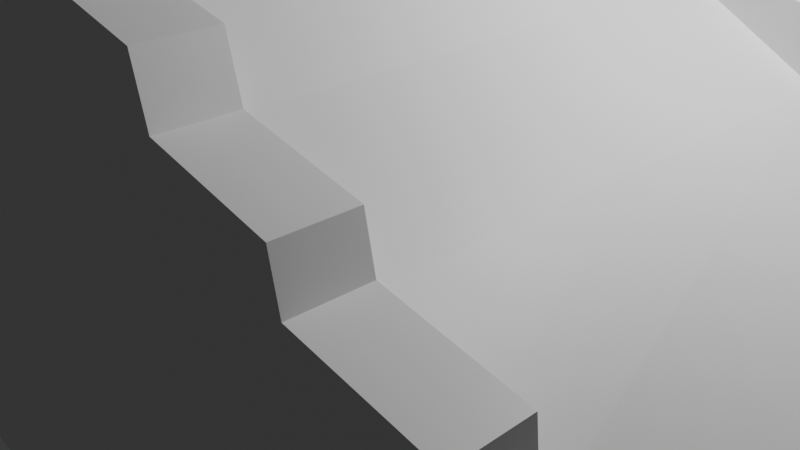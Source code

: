 # Source: stair_1_collider.blend  (saved by Blender 4.2.66; exported with 4.5.12 LTS)
import bpy
from mathutils import Matrix  # noqa: F401  (used for matrix-valued properties, if any)

bpy.ops.wm.read_factory_settings(use_empty=True)
scene = bpy.context.scene
scene.name = 'Scene'

# ---- collections
col_collection = bpy.data.collections.new('Collection'); scene.collection.children.link(col_collection)

# ---- materials (node trees are filled in below, after node groups)
mat_material = bpy.data.materials.new('Material')
mat_material.alpha_threshold = 0.0
mat_material.use_transparent_shadow = False
mat_material.roughness = 0.5
mat_material.line_color = (0.0, 0.0, 0.0, 1.0)

# ---- material node trees
mat_material.use_nodes = True; mat_material.node_tree.nodes.clear()
_N = mat_material.node_tree.nodes; _L = mat_material.node_tree.links
n0 = _N.new('ShaderNodeOutputMaterial'); n0.name = 'Material Output'; n0.location = (300, 300)
n1 = _N.new('ShaderNodeBsdfPrincipled'); n1.name = 'Principled BSDF'; n1.location = (10, 300)
n1.inputs[3].default_value = 1.45
_L.new(n1.outputs[0], n0.inputs[0])
n0.is_active_output = True

# ---- world
world_world = bpy.data.worlds.new('World'); scene.world = world_world
world_world.use_nodes = True; world_world.node_tree.nodes.clear()
_N = world_world.node_tree.nodes; _L = world_world.node_tree.links
n0 = _N.new('ShaderNodeOutputWorld'); n0.name = 'World Output'; n0.location = (300, 300)
n1 = _N.new('ShaderNodeBackground'); n1.name = 'Background'; n1.location = (10, 300)
n1.inputs[0].default_value = (0.05088, 0.05088, 0.05088, 1.0)
_L.new(n1.outputs[0], n0.inputs[0])
n0.is_active_output = True
world_world.color = (0.05088, 0.05088, 0.05088)
world_world.sun_shadow_jitter_overblur = 0.0

# ---- cameras
cam_camera = bpy.data.cameras.new('Camera')
cam_camera.clip_end = 100.0
cam_camera.ortho_scale = 7.314

# ---- lights
light_light = bpy.data.lights.new('Light', 'POINT')
light_light.energy = 1000.0
light_light.shadow_soft_size = 0.1

# ---- meshes
me_cube = bpy.data.meshes.new('Cube')
me_cube.from_pydata([(8.281, 1.954, -0.7609), (8.281, 1.954, -2.563), (8.63, -3.027, -0.7609), (8.63, -3.027, -2.563), (6.973, 1.811, -0.4848), (7.022, 1.816, -2.563), (7.322, -3.17, -0.4848), (7.371, -3.165, -2.563), (-6.006, 2.536, 7.611), (5.774, 1.696, -2.563), (-9.359, -3.158, 8.085), (5.989, -3.297, -2.563), (5.702, 1.691, 0.2419), (5.916, -3.302, 0.2419), (4.454, 2.301, 1.837), (4.565, 1.636, -2.563), (-9.359, -2.473, 8.081), (4.663, -3.362, -2.563), (3.339, 2.378, 2.031), (-7.345, -2.492, 8.122), (4.517, 1.635, 1.046), (4.63, -3.363, 1.032), (-7.299, 3.197, 8.112), (3.337, 1.711, -2.563), (-7.353, -3.16, 8.121), (3.308, -3.289, -2.563), (-7.315, 2.53, 8.103), (3.304, -3.957, 1.904), (-9.359, 2.551, 8.078), (4.579, -4.032, 1.71), (3.288, 1.711, 1.812), (3.259, -3.289, 1.812), (-9.359, 3.219, 8.081), (2.038, 1.813, -2.563), (-9.359, -2.455, 5.479), (1.98, -3.186, -2.563), (4.551, 2.304, 1.129), (-9.359, -3.123, 5.479), (-9.359, 3.212, 5.606), (-9.359, -2.455, -0.4506), (-9.359, 2.545, 5.606), (-9.359, -3.123, -0.4506), (1.966, 1.815, 2.48), (1.907, -3.185, 2.48), (5.599, 2.352, 0.9354), (0.7242, 1.922, -2.563), (1.972, -3.854, 2.534), (0.6204, -3.076, -2.563), (-9.359, 3.212, -0.3241), (3.207, -3.956, 2.34), (-9.359, 2.545, -0.3241), (4.676, -4.029, 1.003), (-0.6201, 2.776, 4.705), (-0.852, -3.553, 4.578), (-9.359, 3.212, 6.352), (5.872, -3.973, 0.8089), (0.6757, 1.924, 3.246), (0.5719, -3.075, 3.246), (-9.359, 2.545, 6.352), (-0.5465, 2.103, -2.563), (-7.278, -2.459, 7.679), (-0.7305, -2.891, -2.563), (5.744, 2.362, 0.422), (-7.286, -3.126, 7.679), (1.899, 2.484, 3.174), (-9.359, -2.455, 6.225), (0.737, 2.589, 3.368), (-9.359, -3.123, 6.225), (-9.359, 2.545, 7.805), (6.018, -3.964, 0.2955), (-9.359, 3.212, 7.805), (-9.359, -3.123, 7.679), (-0.595, 2.106, 4.011), (-0.779, -2.889, 4.011), (-9.359, 3.212, 7.098), (-1.844, 2.246, -2.563), (-9.359, -2.455, 7.679), (-2.054, -2.747, -2.563), (-9.359, 2.545, 7.098), (-5.962, -2.467, 6.972), (-9.359, 3.212, 0.422), (-9.359, -2.455, 0.2955), (-9.359, 2.545, 0.422), (-9.359, -3.123, 0.2955), (-7.21, 3.208, 7.805), (-0.755, -3.558, 4.065), (-7.218, 2.541, 7.805), (-9.359, -2.455, 6.972), (6.877, 2.47, 0.2281), (-9.359, -3.123, 6.972), (-1.917, 2.25, 4.718), (-2.126, -2.743, 4.718), (-5.86, 2.531, 7.098), (-3.167, 2.382, -2.563), (0.6066, -3.744, 3.241), (-3.354, -2.613, -2.563), (-0.5231, 2.77, 4.191), (1.827, -3.851, 3.047), (-9.359, 3.212, 1.129), (7.32, -3.84, 0.1015), (-9.359, 2.545, 1.129), (-9.359, -2.455, 1.003), (-9.359, 3.212, 2.031), (-9.359, -3.123, 1.003), (-9.359, 2.545, 2.031), (7.417, -3.83, -0.4506), (6.974, 2.481, -0.3241), (-9.359, -2.455, 1.904), (8.233, 2.619, -0.718), (-9.359, -3.123, 1.904), (-3.215, 2.385, 5.445), (-3.403, -2.61, 5.445), (-9.359, 3.212, 2.66), (-4.502, 2.466, -2.563), (-9.359, -2.455, 2.534), (-4.645, -2.531, -2.563), (-9.359, 2.545, 2.66), (-9.359, -3.123, 2.534), (0.6399, 2.593, 3.997), (0.5095, -3.74, 3.871), (-3.24, 3.054, 6.158), (-4.742, -2.527, 6.778), (-4.484, 3.133, 6.352), (-4.761, -3.194, 6.778), (-4.581, 3.137, 6.904), (-4.664, -3.198, 6.225), (-4.6, 2.47, 6.904), (-3.476, -3.274, 6.032), (-9.359, 3.212, 3.368), (8.676, -3.692, -0.7608), (-9.359, 2.545, 3.368), (-9.359, -2.455, 3.241), (-4.55, 2.468, 6.191), (-4.694, -2.529, 6.191), (-3.143, 3.049, 5.606), (-5.859, 2.531, -2.563), (-9.359, -3.123, 3.241), (-5.962, -2.467, -2.563), (-4.503, 2.466, 6.352), (-3.451, -2.607, 6.032), (-3.265, 2.388, 6.158), (-4.645, -2.531, 6.225), (-3.168, 2.382, 5.606), (-2.199, -2.738, 5.285), (-1.99, 2.255, 5.412), (-3.354, -2.613, 5.479), (-1.845, 2.246, 4.899), (-0.8274, -2.886, 4.578), (-0.6446, 2.109, 4.705), (-2.054, -2.747, 4.772), (-0.5477, 2.103, 4.191), (0.5234, -3.073, 3.871), (0.6261, 1.925, 3.997), (-0.7305, -2.891, 4.065), (1.892, 1.816, 3.174), (1.835, -3.183, 3.047), (-5.932, 2.534, 6.918), (-6.035, -2.465, 6.918), (0.7231, 1.922, 3.368), (-7.217, 2.541, -2.563), (0.6204, -3.076, 3.241), (-7.278, -2.459, -2.563), (2.037, 1.813, 2.66), (3.211, -3.288, 2.34), (3.239, 1.712, 2.466), (1.98, -3.186, 2.534), (3.336, 1.711, 2.031), (4.566, -3.365, 1.71), (4.467, 1.633, 1.837), (3.308, -3.289, 1.904), (4.564, 1.636, 1.129), (5.844, -3.307, 0.8089), (5.628, 1.686, 0.9354), (5.773, 1.696, 0.422), (7.274, -3.175, 0.1015), (6.924, 1.805, 0.2281), (5.989, -3.297, 0.2955), (8.28, 1.954, -0.718), (7.371, -3.165, -0.4506), (7.021, 1.816, -0.3241), (8.63, -3.027, -0.7608), (-7.266, 2.542, 7.625), (-7.326, -2.458, 7.625), (-9.359, 2.545, -0.7609), (-9.359, 2.545, -2.563), (-9.359, -2.455, -0.7609), (-9.359, -2.455, -2.563), (-9.359, 2.545, -0.01479), (-9.359, -2.455, -0.01479), (-9.359, 2.545, 0.6925), (-9.359, -2.455, 0.6925), (-9.359, 2.545, 1.594), (-9.359, -2.455, 1.594), (-9.359, 2.545, 2.223), (-9.359, -2.455, 2.223), (-9.359, 2.545, 2.931), (-9.359, -2.455, 2.931), (-9.359, 2.545, 3.754), (-9.359, -2.455, 3.754), (-9.359, 2.545, 4.462), (-9.359, -2.455, 4.462), (-9.359, 2.545, 5.169), (-9.359, -2.455, 5.169), (-9.359, 2.545, 5.915), (-9.359, -2.455, 5.915), (-9.359, 2.545, 6.661), (-9.359, -2.455, 6.661), (-9.359, 2.545, 7.369), (-9.359, -2.455, 7.369), (8.234, 2.619, -0.7609), (8.234, 2.619, -2.563), (6.975, 2.481, -0.7609), (6.975, 2.481, -2.563), (5.746, 2.362, -0.7609), (5.746, 2.362, -2.563), (6.879, 2.47, -0.2087), (5.746, 2.362, -0.01479), (4.552, 2.304, -0.7609), (4.552, 2.304, -2.563), (4.552, 2.304, -0.01479), (5.6, 2.352, 0.4986), (4.552, 2.304, 0.6925), (3.341, 2.378, -0.7609), (3.341, 2.378, -2.563), (3.341, 2.378, -0.01479), (3.341, 2.378, 0.6925), (4.455, 2.301, 1.4), (3.341, 2.378, 1.594), (2.046, 2.481, -0.7609), (2.046, 2.481, -2.563), (2.046, 2.481, -0.01479), (2.046, 2.481, 0.6925), (2.046, 2.481, 1.594), (3.244, 2.379, 2.03), (2.046, 2.481, 2.223), (0.7381, 2.589, -0.7609), (0.7381, 2.589, -2.563), (0.7381, 2.589, -0.01479), (0.7381, 2.589, 0.6925), (0.7381, 2.589, 1.594), (0.7381, 2.589, 2.223), (1.9, 2.483, 2.737), (0.7381, 2.589, 2.931), (-0.522, 2.77, -0.7609), (-0.522, 2.77, -2.563), (-0.522, 2.77, -0.01479), (-0.522, 2.77, 0.6925), (-0.522, 2.77, 1.594), (-0.522, 2.77, 2.223), (-0.522, 2.77, 2.931), (0.6411, 2.593, 3.561), (-0.522, 2.77, 3.754), (-1.816, 2.912, -0.7609), (-1.816, 2.912, -2.563), (-1.816, 2.912, -0.01479), (-1.816, 2.912, 0.6925), (-1.816, 2.912, 1.594), (-1.816, 2.912, 2.223), (-1.816, 2.912, 2.931), (-1.816, 2.912, 3.754), (-0.6189, 2.776, 4.268), (-1.816, 2.912, 4.462), (-3.142, 3.049, -0.7609), (-3.142, 3.049, -2.563), (-3.142, 3.049, -0.01479), (-3.142, 3.049, 0.6925), (-3.142, 3.049, 1.594), (-3.142, 3.049, 2.223), (-3.142, 3.049, 2.931), (-3.142, 3.049, 3.754), (-3.142, 3.049, 4.462), (-1.961, 2.922, 4.975), (-3.142, 3.049, 5.169), (-4.483, 3.133, -0.7609), (-4.483, 3.133, -2.563), (-4.483, 3.133, -0.01479), (-4.483, 3.133, 0.6925), (-4.483, 3.133, 1.594), (-4.483, 3.133, 2.223), (-4.483, 3.133, 2.931), (-4.483, 3.133, 3.754), (-4.483, 3.133, 4.462), (-4.483, 3.133, 5.169), (-3.239, 3.054, 5.721), (-4.483, 3.133, 5.915), (-5.846, 3.199, -0.7609), (-5.846, 3.199, -2.563), (-5.846, 3.199, -0.01479), (-5.846, 3.199, 0.6925), (-5.846, 3.199, 1.594), (-5.846, 3.199, 2.223), (-5.846, 3.199, 2.931), (-5.846, 3.199, 3.754), (-5.846, 3.199, 4.462), (-5.846, 3.199, 5.169), (-5.846, 3.199, 5.915), (-4.58, 3.137, 6.467), (-5.846, 3.199, 6.661), (-7.209, 3.208, -0.7609), (-7.209, 3.208, -2.563), (-7.209, 3.208, -0.01479), (-7.209, 3.208, 0.6925), (-7.209, 3.208, 1.594), (-7.209, 3.208, 2.223), (-7.209, 3.208, 2.931), (-7.209, 3.208, 3.754), (-7.209, 3.208, 4.462), (-7.209, 3.208, 5.169), (-7.209, 3.208, 5.915), (-7.209, 3.208, 6.661), (-5.991, 3.203, 7.175), (-7.209, 3.208, 7.369), (-9.359, 3.212, -0.7609), (-9.359, 3.212, -2.563), (-9.359, 3.212, -0.01479), (-9.359, 3.212, 0.6925), (-9.359, 3.212, 1.594), (-9.359, 3.212, 2.223), (-9.359, 3.212, 2.931), (-9.359, 3.212, 3.754), (-9.359, 3.212, 4.462), (-9.359, 3.212, 5.169), (-9.359, 3.212, 5.915), (-9.359, 3.212, 6.661), (-9.359, 3.212, 7.369), (-7.306, 3.21, 7.882), (2.045, 2.481, 2.66), (-9.359, 2.545, 4.191), (-9.359, 2.545, 4.899), (3.242, 2.379, 2.466), (-9.359, 3.212, 4.191), (-9.359, 3.212, 4.899), (-1.962, 2.922, 5.412), (-1.817, 2.912, 4.899), (-5.992, 3.203, 7.611), (-5.847, 3.199, 7.098), (7.417, -3.83, -2.563), (7.417, -3.83, -0.7609), (8.676, -3.692, -0.7609), (8.676, -3.692, -2.563), (6.018, -3.964, -2.563), (6.018, -3.964, -0.7609), (4.676, -4.029, -2.563), (4.676, -4.029, -0.7609), (3.304, -3.957, -2.563), (3.304, -3.957, -0.7609), (1.972, -3.854, -2.563), (1.972, -3.854, -0.7609), (0.6066, -3.744, -2.563), (0.6066, -3.744, -0.7609), (-0.755, -3.558, -2.563), (-0.755, -3.558, -0.7609), (-2.082, -3.414, -2.563), (-2.082, -3.414, -0.7609), (-3.379, -3.279, -0.7609), (-3.379, -3.279, -2.563), (-4.664, -3.198, -2.563), (-4.664, -3.198, -0.7609), (-5.975, -3.134, -2.563), (-5.975, -3.134, -0.7609), (-7.286, -3.126, -2.563), (-7.286, -3.126, -0.7609), (-9.359, -3.123, -0.7609), (-9.359, -3.123, -2.563), (-2.082, -3.414, 4.772), (-5.975, -3.134, 6.972), (-6.107, -2.462, 7.485), (-6.121, -3.13, 7.485), (-9.359, -2.455, 4.065), (-9.359, -2.455, 4.772), (-9.359, -3.123, 4.772), (-9.359, -3.123, 4.065), (-2.227, -3.404, 5.285), (-3.379, -3.279, 5.479), (6.018, -3.964, -0.4506), (4.676, -4.029, 0.2955), (4.676, -4.029, -0.4506), (3.304, -3.957, 0.2955), (3.304, -3.957, -0.4506), (3.304, -3.957, 1.003), (1.972, -3.854, 0.2955), (1.972, -3.854, -0.4506), (1.972, -3.854, 1.003), (1.972, -3.854, 1.904), (0.6066, -3.744, 0.2955), (-0.755, -3.558, 0.2955), (0.6066, -3.744, -0.4506), (0.6066, -3.744, 1.003), (-0.755, -3.558, 3.241), (0.6066, -3.744, 1.904), (0.6066, -3.744, 2.534), (-0.755, -3.558, -0.4506), (-0.755, -3.558, 1.003), (-0.755, -3.558, 1.904), (-2.082, -3.414, 4.065), (-0.755, -3.558, 2.534), (-3.379, -3.279, 3.241), (-2.082, -3.414, 3.241), (-2.082, -3.414, 0.2955), (-2.082, -3.414, -0.4506), (-3.379, -3.279, 4.065), (-2.082, -3.414, 1.003), (-3.379, -3.279, -0.4506), (-2.082, -3.414, 1.904), (-3.379, -3.279, 0.2955), (-2.082, -3.414, 2.534), (-3.379, -3.279, 1.003), (-3.379, -3.279, 1.904), (-3.379, -3.279, 2.534), (-4.664, -3.198, -0.4506), (-4.664, -3.198, 5.479), (-3.379, -3.279, 4.772), (-5.975, -3.134, 6.225), (-5.975, -3.134, 2.534), (-4.664, -3.198, 2.534), (-4.664, -3.198, 0.2955), (-4.664, -3.198, 3.241), (-5.975, -3.134, 3.241), (-4.664, -3.198, 1.003), (-4.664, -3.198, 1.904), (-4.664, -3.198, 4.065), (-4.664, -3.198, 4.772), (-7.286, -3.126, 1.904), (-5.975, -3.134, 1.904), (-7.286, -3.126, 2.534), (-5.975, -3.134, 0.2955), (-5.975, -3.134, -0.4506), (-7.286, -3.126, 6.225), (-5.975, -3.134, 1.003), (-7.286, -3.126, 6.972), (-5.975, -3.134, 4.065), (-5.975, -3.134, 4.772), (-7.286, -3.126, 3.241), (-5.975, -3.134, 5.479), (-7.286, -3.126, 4.065), (-7.286, -3.126, 0.2955), (-7.286, -3.126, -0.4506), (-7.286, -3.126, 1.003), (-7.286, -3.126, 4.772), (-7.286, -3.126, 5.479)], [], [(0, 4, 6, 2), (374, 69, 375, 376), (5, 7, 11, 9), (5, 1, 3, 7), (1, 0, 2, 3), (283, 284, 122, 120), (374, 105, 99, 69), (221, 226, 14, 36), (143, 145, 373, 372), (6, 4, 12, 13), (9, 11, 17, 15), (8, 92, 335, 334), (144, 146, 333, 332), (327, 328, 331, 330), (369, 368, 371, 370), (79, 366, 367, 365), (162, 164, 329, 326), (13, 12, 20, 21), (166, 168, 14, 18), (149, 143, 372, 364), (28, 26, 22, 32), (19, 16, 10, 24), (167, 169, 27, 29), (15, 17, 25, 23), (34, 369, 370, 37), (163, 165, 46, 49), (21, 167, 29, 51), (168, 170, 36, 14), (21, 20, 30, 31), (147, 149, 364, 53), (23, 25, 35, 33), (328, 40, 38, 331), (171, 21, 51, 55), (169, 163, 49, 27), (60, 19, 24, 63), (33, 35, 47, 45), (65, 34, 37, 67), (176, 171, 55, 69), (170, 172, 44, 36), (164, 166, 18, 329), (146, 148, 52, 333), (40, 58, 54, 38), (31, 30, 42, 43), (16, 76, 71, 10), (172, 173, 62, 44), (158, 154, 64, 66), (81, 39, 41, 83), (153, 147, 53, 85), (68, 28, 32, 70), (87, 65, 67, 89), (58, 78, 74, 54), (155, 160, 94, 97), (174, 176, 69, 99), (50, 82, 80, 48), (26, 86, 84, 22), (101, 81, 83, 103), (173, 175, 88, 62), (148, 150, 96, 52), (43, 42, 56, 57), (78, 68, 70, 74), (165, 155, 97, 46), (178, 174, 99, 105), (76, 87, 89, 71), (82, 100, 98, 80), (107, 101, 103, 109), (154, 162, 326, 64), (100, 104, 102, 98), (45, 47, 61, 59), (175, 179, 106, 88), (114, 107, 109, 117), (151, 153, 85, 119), (104, 116, 112, 102), (150, 152, 118, 96), (138, 140, 120, 122), (121, 79, 365, 123), (57, 56, 72, 73), (139, 141, 125, 127), (92, 126, 124, 335), (131, 114, 117, 136), (180, 178, 105, 129), (116, 130, 128, 112), (142, 144, 332, 134), (160, 151, 119, 94), (366, 60, 63, 367), (126, 138, 122, 124), (368, 131, 136, 371), (152, 158, 66, 118), (140, 142, 134, 120), (141, 121, 123, 125), (59, 61, 77, 75), (130, 327, 330, 128), (145, 139, 127, 373), (73, 72, 90, 91), (179, 177, 108, 106), (86, 8, 334, 84), (241, 242, 66, 64), (187, 189, 100, 82), (205, 207, 68, 78), (72, 150, 148), (226, 227, 18, 14), (25, 17, 342, 344), (75, 77, 95, 93), (9, 15, 218, 214), (7, 3, 339, 336), (284, 296, 124, 122), (297, 310, 334, 335), (15, 23, 223, 218), (12, 4, 175, 173), (91, 90, 110, 111), (181, 86, 26), (75, 93, 263, 253), (59, 75, 253, 244), (310, 311, 84, 334), (95, 77, 352, 355), (3, 2, 338, 339), (183, 187, 82, 50), (203, 205, 78, 58), (159, 184, 313, 299), (35, 25, 344, 346), (113, 135, 286, 274), (0, 1, 210, 209), (1, 5, 212, 210), (186, 161, 360, 363), (93, 95, 115, 113), (207, 28, 68), (137, 115, 356, 358), (111, 110, 132, 133), (296, 297, 335, 124), (61, 47, 348, 350), (47, 35, 346, 348), (45, 59, 244, 236), (135, 137, 161, 159), (23, 33, 229, 223), (311, 325, 22, 84), (56, 42, 154, 158), (32, 324, 70), (325, 32, 22), (33, 45, 236, 229), (135, 159, 299, 286), (113, 115, 137, 135), (12, 173, 172), (161, 137, 358, 360), (133, 132, 156, 157), (201, 203, 58, 40), (159, 161, 186, 184), (90, 72, 148, 146), (30, 166, 164), (312, 183, 50, 48), (242, 250, 118, 66), (93, 113, 274, 263), (250, 251, 96, 118), (11, 7, 336, 340), (20, 12, 172, 170), (199, 201, 40, 328), (185, 186, 363, 362), (77, 61, 350, 352), (20, 170, 168), (5, 9, 214, 212), (17, 11, 340, 342), (157, 156, 181, 182), (184, 183, 312, 313), (186, 185, 183, 184), (183, 185, 188, 187), (187, 188, 190, 189), (189, 190, 192, 191), (191, 192, 194, 193), (193, 194, 196, 195), (195, 196, 198, 197), (197, 198, 200, 199), (199, 200, 202, 201), (201, 202, 204, 203), (203, 204, 206, 205), (205, 206, 208, 207), (28, 181, 26), (216, 220, 44, 62), (30, 20, 168, 166), (42, 30, 164, 162), (220, 221, 36, 44), (197, 199, 328, 327), (115, 95, 355, 356), (90, 146, 144), (227, 233, 329, 18), (182, 181, 28, 16), (156, 92, 8), (207, 208, 16, 28), (212, 211, 209, 210), (211, 212, 214, 213), (211, 213, 216, 215), (217, 218, 223, 222), (216, 213, 217, 219), (213, 214, 218, 217), (219, 217, 222, 224), (216, 219, 221, 220), (221, 219, 224, 225), (221, 225, 227, 226), (222, 223, 229, 228), (225, 224, 230, 231), (227, 225, 231, 232), (224, 222, 228, 230), (227, 232, 234, 233), (234, 232, 239, 240), (237, 235, 243, 245), (239, 238, 246, 247), (232, 231, 238, 239), (228, 229, 236, 235), (231, 230, 237, 238), (230, 228, 235, 237), (234, 240, 242, 241), (249, 248, 257, 258), (243, 244, 253, 252), (246, 245, 254, 255), (240, 239, 247, 248), (242, 240, 248, 249), (238, 237, 245, 246), (235, 236, 244, 243), (242, 249, 251, 250), (259, 258, 268, 269), (254, 252, 262, 264), (247, 246, 255, 256), (251, 249, 258, 259), (245, 243, 252, 254), (248, 247, 256, 257), (256, 255, 265, 266), (251, 259, 261, 260), (266, 265, 276, 277), (268, 267, 278, 279), (262, 263, 274, 273), (270, 269, 280, 281), (265, 264, 275, 276), (257, 256, 266, 267), (261, 259, 269, 270), (255, 254, 264, 265), (252, 253, 263, 262), (258, 257, 267, 268), (272, 282, 284, 283), (261, 270, 272, 271), (282, 281, 293, 294), (277, 276, 288, 289), (279, 278, 290, 291), (273, 274, 286, 285), (281, 280, 292, 293), (272, 270, 281, 282), (264, 262, 273, 275), (269, 268, 279, 280), (267, 266, 277, 278), (276, 275, 287, 288), (290, 289, 302, 303), (295, 294, 307, 308), (292, 291, 304, 305), (287, 285, 298, 300), (284, 295, 297, 296), (275, 273, 285, 287), (280, 279, 291, 292), (284, 282, 294, 295), (278, 277, 289, 290), (303, 302, 316, 317), (308, 307, 321, 322), (305, 304, 318, 319), (300, 298, 312, 314), (288, 287, 300, 301), (293, 292, 305, 306), (285, 286, 299, 298), (291, 290, 303, 304), (297, 295, 308, 309), (289, 288, 301, 302), (294, 293, 306, 307), (297, 309, 311, 310), (301, 300, 314, 315), (306, 305, 319, 320), (298, 299, 313, 312), (311, 309, 323, 324), (309, 308, 322, 323), (304, 303, 317, 318), (302, 301, 315, 316), (307, 306, 320, 321), (311, 324, 32, 325), (314, 312, 48, 80), (42, 162, 154), (234, 241, 64, 326), (209, 211, 106, 108), (315, 314, 80, 98), (272, 283, 120, 134), (189, 191, 104, 100), (4, 179, 175), (316, 315, 98, 102), (271, 272, 134, 332), (317, 316, 102, 112), (261, 271, 332, 333), (318, 317, 112, 128), (215, 216, 62, 88), (191, 193, 116, 104), (72, 56, 152, 150), (319, 318, 128, 330), (0, 209, 108, 177), (132, 110, 140, 138), (320, 319, 330, 331), (211, 215, 88, 106), (260, 261, 333, 52), (321, 320, 331, 38), (156, 132, 126, 92), (193, 195, 130, 116), (322, 321, 38, 54), (251, 260, 52, 96), (323, 322, 54, 74), (110, 90, 144, 142), (132, 138, 126), (56, 158, 152), (110, 142, 140), (324, 323, 74, 70), (195, 197, 327, 130), (4, 0, 177, 179), (181, 156, 8, 86), (233, 234, 326, 329), (339, 338, 337, 336), (336, 337, 341, 340), (340, 341, 343, 342), (344, 345, 347, 346), (342, 343, 345, 344), (346, 347, 349, 348), (348, 349, 351, 350), (111, 139, 145), (357, 354, 402, 409), (133, 121, 141), (198, 196, 131, 368), (185, 362, 41, 39), (157, 182, 60, 366), (350, 351, 353, 352), (57, 151, 160), (362, 361, 436, 41), (355, 354, 357, 356), (2, 6, 178, 180), (352, 353, 354, 355), (196, 194, 114, 131), (343, 341, 374, 376), (111, 133, 141, 139), (133, 157, 79, 121), (57, 73, 153, 151), (194, 192, 107, 114), (351, 349, 386, 391), (192, 190, 101, 107), (347, 345, 378, 381), (353, 351, 391, 399), (208, 206, 87, 76), (6, 174, 178), (341, 337, 105, 374), (43, 155, 165), (190, 188, 81, 101), (6, 13, 176, 174), (43, 57, 160, 155), (206, 204, 65, 87), (73, 147, 153), (188, 185, 39, 81), (16, 208, 76), (13, 171, 176), (204, 202, 34, 65), (337, 338, 129, 105), (356, 357, 359, 358), (182, 19, 60), (31, 163, 169), (338, 2, 180, 129), (13, 21, 171), (73, 91, 149, 147), (31, 43, 165, 163), (345, 343, 376, 378), (358, 359, 361, 360), (361, 359, 426, 436), (202, 200, 369, 34), (21, 31, 169, 167), (182, 16, 19), (349, 347, 381, 386), (354, 353, 399, 402), (360, 361, 362, 363), (359, 357, 409, 426), (91, 143, 149), (157, 366, 79), (200, 198, 368, 369), (91, 111, 145, 143), (375, 69, 55, 51), (377, 379, 382, 380), (375, 51, 379, 377), (376, 375, 377, 378), (379, 51, 29, 27), (380, 382, 387, 384), (382, 383, 389, 387), (378, 377, 380, 381), (379, 27, 383, 382), (383, 27, 49, 46), (390, 94, 388, 395), (389, 390, 395, 393), (386, 384, 385, 391), (390, 46, 97, 94), (381, 380, 384, 386), (383, 46, 390, 389), (388, 94, 119, 85), (392, 393, 403, 401), (388, 85, 394, 397), (395, 388, 397, 405), (384, 387, 392, 385), (387, 389, 393, 392), (394, 85, 53, 364), (394, 364, 411, 400), (403, 405, 408, 407), (397, 394, 400, 396), (399, 398, 404, 402), (391, 385, 398, 399), (393, 395, 405, 403), (385, 392, 401, 398), (406, 407, 419, 418), (408, 396, 416, 414), (398, 401, 406, 404), (405, 397, 396, 408), (401, 403, 407, 406), (411, 364, 372, 373), (421, 410, 433, 431), (418, 419, 423, 428), (410, 125, 412, 433), (414, 416, 417, 413), (411, 373, 410, 421), (402, 404, 415, 409), (396, 400, 420, 416), (407, 408, 414, 419), (404, 406, 418, 415), (400, 411, 421, 420), (410, 373, 127, 125), (430, 431, 438, 434), (425, 428, 437, 435), (433, 412, 427, 439), (423, 413, 424, 422), (412, 365, 429, 427), (409, 415, 425, 426), (416, 420, 430, 417), (419, 414, 413, 423), (415, 418, 428, 425), (420, 421, 431, 430), (412, 125, 123, 365), (417, 430, 434, 432), (434, 438, 370, 371), (435, 437, 103, 83), (439, 427, 67, 37), (422, 424, 117, 109), (71, 63, 24, 10), (432, 434, 371, 136), (413, 417, 432, 424), (428, 423, 422, 437), (431, 433, 439, 438), (426, 425, 435, 436), (429, 365, 367, 63), (436, 435, 83, 41), (424, 432, 136, 117), (429, 63, 71, 89), (427, 429, 89, 67), (437, 422, 109, 103), (438, 439, 37, 370)])
_uv = me_cube.uv_layers.new(name='UVMap')
_uv.uv.foreach_set('vector', [0.625, 0.5, 0.875, 0.5, 0.875, 0.75, 0.625, 0.75, 0.625, 1.0, 0.625, 1.0, 0.625, 1.0, 0.625, 1.0, 0.125, 0.5, 0.125, 0.75, 0.125, 0.75, 0.125, 0.5, 0.125, 0.5, 0.375, 0.5, 0.375, 0.75, 0.125, 0.75, 0.375, 0.5, 0.625, 0.5, 0.625, 0.75, 0.375, 0.75, 0.625, 0.25, 0.625, 0.25, 0.625, 0.25, 0.625, 0.25, 0.625, 1.0, 0.625, 1.0, 0.625, 1.0, 0.625, 1.0, 0.625, 0.25, 0.625, 0.25, 0.625, 0.25, 0.625, 0.25, 0.875, 0.75, 0.875, 0.75, 0.875, 0.75, 0.875, 0.75, 0.875, 0.75, 0.875, 0.5, 0.875, 0.5, 0.875, 0.75, 0.125, 0.5, 0.125, 0.75, 0.125, 0.75, 0.125, 0.5, 0.875, 0.5, 0.875, 0.5, 0.875, 0.5, 0.875, 0.5, 0.875, 0.5, 0.875, 0.5, 0.875, 0.5, 0.875, 0.5, 0.625, 0.25, 0.625, 0.25, 0.625, 0.25, 0.625, 0.25, 0.625, 0.0, 0.625, 0.0, 0.625, 0.0, 0.625, 0.0, 0.875, 0.75, 0.875, 0.75, 0.875, 0.75, 0.875, 0.75, 0.875, 0.5, 0.875, 0.5, 0.875, 0.5, 0.875, 0.5, 0.875, 0.75, 0.875, 0.5, 0.875, 0.5, 0.875, 0.75, 0.875, 0.5, 0.875, 0.5, 0.875, 0.5, 0.875, 0.5, 0.875, 0.75, 0.875, 0.75, 0.875, 0.75, 0.875, 0.75, 0.875, 0.5, 0.875, 0.5, 0.875, 0.5, 0.875, 0.5, 0.875, 0.75, 0.875, 0.75, 0.875, 0.75, 0.875, 0.75, 0.875, 0.75, 0.875, 0.75, 0.875, 0.75, 0.875, 0.75, 0.125, 0.5, 0.125, 0.75, 0.125, 0.75, 0.125, 0.5, 0.625, 0.0, 0.625, 0.0, 0.625, 0.0, 0.625, 0.0, 0.875, 0.75, 0.875, 0.75, 0.875, 0.75, 0.875, 0.75, 0.875, 0.75, 0.875, 0.75, 0.875, 0.75, 0.875, 0.75, 0.875, 0.5, 0.875, 0.5, 0.875, 0.5, 0.875, 0.5, 0.875, 0.75, 0.875, 0.5, 0.875, 0.5, 0.875, 0.75, 0.875, 0.75, 0.875, 0.75, 0.875, 0.75, 0.875, 0.75, 0.125, 0.5, 0.125, 0.75, 0.125, 0.75, 0.125, 0.5, 0.625, 0.25, 0.625, 0.25, 0.625, 0.25, 0.625, 0.25, 0.875, 0.75, 0.875, 0.75, 0.875, 0.75, 0.875, 0.75, 0.875, 0.75, 0.875, 0.75, 0.875, 0.75, 0.875, 0.75, 0.875, 0.75, 0.875, 0.75, 0.875, 0.75, 0.875, 0.75, 0.125, 0.5, 0.125, 0.75, 0.125, 0.75, 0.125, 0.5, 0.625, 0.0, 0.625, 0.0, 0.625, 0.0, 0.625, 0.0, 0.875, 0.75, 0.875, 0.75, 0.875, 0.75, 0.875, 0.75, 0.875, 0.5, 0.875, 0.5, 0.875, 0.5, 0.875, 0.5, 0.875, 0.5, 0.875, 0.5, 0.875, 0.5, 0.875, 0.5, 0.875, 0.5, 0.875, 0.5, 0.875, 0.5, 0.875, 0.5, 0.625, 0.25, 0.625, 0.25, 0.625, 0.25, 0.625, 0.25, 0.875, 0.75, 0.875, 0.5, 0.875, 0.5, 0.875, 0.75, 0.625, 0.0, 0.625, 0.0, 0.625, 0.0, 0.625, 0.0, 0.875, 0.5, 0.875, 0.5, 0.875, 0.5, 0.875, 0.5, 0.875, 0.5, 0.875, 0.5, 0.875, 0.5, 0.875, 0.5, 0.625, 0.0, 0.625, 0.0, 0.625, 0.0, 0.625, 0.0, 0.875, 0.75, 0.875, 0.75, 0.875, 0.75, 0.875, 0.75, 0.625, 0.25, 0.625, 0.25, 0.625, 0.25, 0.625, 0.25, 0.625, 0.0, 0.625, 0.0, 0.625, 0.0, 0.625, 0.0, 0.625, 0.25, 0.625, 0.25, 0.625, 0.25, 0.625, 0.25, 0.875, 0.75, 0.875, 0.75, 0.875, 0.75, 0.875, 0.75, 0.875, 0.75, 0.875, 0.75, 0.875, 0.75, 0.875, 0.75, 0.625, 0.25, 0.625, 0.25, 0.625, 0.25, 0.625, 0.25, 0.875, 0.5, 0.875, 0.5, 0.875, 0.5, 0.875, 0.5, 0.625, 0.0, 0.625, 0.0, 0.625, 0.0, 0.625, 0.0, 0.875, 0.5, 0.875, 0.5, 0.875, 0.5, 0.875, 0.5, 0.875, 0.5, 0.875, 0.5, 0.875, 0.5, 0.875, 0.5, 0.875, 0.75, 0.875, 0.5, 0.875, 0.5, 0.875, 0.75, 0.625, 0.25, 0.625, 0.25, 0.625, 0.25, 0.625, 0.25, 0.875, 0.75, 0.875, 0.75, 0.875, 0.75, 0.875, 0.75, 0.875, 0.75, 0.875, 0.75, 0.875, 0.75, 0.875, 0.75, 0.625, 0.0, 0.625, 0.0, 0.625, 0.0, 0.625, 0.0, 0.625, 0.25, 0.625, 0.25, 0.625, 0.25, 0.625, 0.25, 0.625, 0.0, 0.625, 0.0, 0.625, 0.0, 0.625, 0.0, 0.875, 0.5, 0.875, 0.5, 0.875, 0.5, 0.875, 0.5, 0.625, 0.25, 0.625, 0.25, 0.625, 0.25, 0.625, 0.25, 0.125, 0.5, 0.125, 0.75, 0.125, 0.75, 0.125, 0.5, 0.875, 0.5, 0.875, 0.5, 0.875, 0.5, 0.875, 0.5, 0.625, 0.0, 0.625, 0.0, 0.625, 0.0, 0.625, 0.0, 0.875, 0.75, 0.875, 0.75, 0.875, 0.75, 0.875, 0.75, 0.625, 0.25, 0.625, 0.25, 0.625, 0.25, 0.625, 0.25, 0.875, 0.5, 0.875, 0.5, 0.875, 0.5, 0.875, 0.5, 0.875, 0.5, 0.875, 0.5, 0.875, 0.5, 0.875, 0.5, 0.875, 0.75, 0.875, 0.75, 0.875, 0.75, 0.875, 0.75, 0.875, 0.75, 0.875, 0.5, 0.875, 0.5, 0.875, 0.75, 0.875, 0.75, 0.875, 0.75, 0.875, 0.75, 0.875, 0.75, 0.875, 0.5, 0.875, 0.5, 0.875, 0.5, 0.875, 0.5, 0.625, 0.0, 0.625, 0.0, 0.625, 0.0, 0.625, 0.0, 0.625, 0.75, 0.875, 0.75, 0.875, 0.75, 0.625, 0.75, 0.625, 0.25, 0.625, 0.25, 0.625, 0.25, 0.625, 0.25, 0.875, 0.5, 0.875, 0.5, 0.875, 0.5, 0.875, 0.5, 0.875, 0.75, 0.875, 0.75, 0.875, 0.75, 0.875, 0.75, 0.875, 0.75, 0.875, 0.75, 0.875, 0.75, 0.875, 0.75, 0.875, 0.5, 0.875, 0.5, 0.875, 0.5, 0.875, 0.5, 0.625, 0.0, 0.625, 0.0, 0.625, 0.0, 0.625, 0.0, 0.875, 0.5, 0.875, 0.5, 0.875, 0.5, 0.875, 0.5, 0.875, 0.5, 0.875, 0.5, 0.875, 0.5, 0.875, 0.5, 0.875, 0.75, 0.875, 0.75, 0.875, 0.75, 0.875, 0.75, 0.125, 0.5, 0.125, 0.75, 0.125, 0.75, 0.125, 0.5, 0.625, 0.25, 0.625, 0.25, 0.625, 0.25, 0.625, 0.25, 0.875, 0.75, 0.875, 0.75, 0.875, 0.75, 0.875, 0.75, 0.875, 0.75, 0.875, 0.5, 0.875, 0.5, 0.875, 0.75, 0.875, 0.5, 0.625, 0.5, 0.625, 0.5, 0.875, 0.5, 0.875, 0.5, 0.875, 0.5, 0.875, 0.5, 0.875, 0.5, 0.625, 0.25, 0.625, 0.25, 0.625, 0.25, 0.625, 0.25, 0.625, 0.25, 0.625, 0.25, 0.625, 0.25, 0.625, 0.25, 0.625, 0.25, 0.625, 0.25, 0.625, 0.25, 0.625, 0.25, 0.875, 0.5, 0.875, 0.5, 0.875, 0.5, 0.625, 0.25, 0.625, 0.25, 0.625, 0.25, 0.625, 0.25, 0.125, 0.75, 0.125, 0.75, 0.125, 0.75, 0.125, 0.75, 0.125, 0.5, 0.125, 0.75, 0.125, 0.75, 0.125, 0.5, 0.125, 0.5, 0.125, 0.5, 0.125, 0.5, 0.125, 0.5, 0.125, 0.75, 0.375, 0.75, 0.375, 0.75, 0.125, 0.75, 0.625, 0.25, 0.625, 0.25, 0.625, 0.25, 0.625, 0.25, 0.625, 0.25, 0.625, 0.25, 0.625, 0.25, 0.625, 0.25, 0.125, 0.5, 0.125, 0.5, 0.125, 0.5, 0.125, 0.5, 0.875, 0.5, 0.875, 0.5, 0.875, 0.5, 0.875, 0.5, 0.875, 0.75, 0.875, 0.5, 0.875, 0.5, 0.875, 0.75, 0.875, 0.5, 0.875, 0.5, 0.875, 0.5, 0.125, 0.5, 0.125, 0.5, 0.125, 0.5, 0.125, 0.5, 0.125, 0.5, 0.125, 0.5, 0.125, 0.5, 0.125, 0.5, 0.625, 0.25, 0.625, 0.25, 0.625, 0.25, 0.625, 0.25, 0.125, 0.75, 0.125, 0.75, 0.125, 0.75, 0.125, 0.75, 0.375, 0.75, 0.625, 0.75, 0.625, 0.75, 0.375, 0.75, 0.625, 0.25, 0.625, 0.25, 0.625, 0.25, 0.625, 0.25, 0.625, 0.25, 0.625, 0.25, 0.625, 0.25, 0.625, 0.25, 0.125, 0.5, 0.125, 0.5, 0.125, 0.5, 0.125, 0.5, 0.125, 0.75, 0.125, 0.75, 0.125, 0.75, 0.125, 0.75, 0.125, 0.5, 0.125, 0.5, 0.125, 0.5, 0.125, 0.5, 0.625, 0.5, 0.375, 0.5, 0.375, 0.5, 0.625, 0.5, 0.375, 0.5, 0.125, 0.5, 0.125, 0.5, 0.375, 0.5, 0.125, 0.75, 0.125, 0.75, 0.125, 0.75, 0.125, 0.75, 0.125, 0.5, 0.125, 0.75, 0.125, 0.75, 0.125, 0.5, 0.625, 0.25, 0.625, 0.25, 0.625, 0.25, 0.125, 0.75, 0.125, 0.75, 0.125, 0.75, 0.125, 0.75, 0.875, 0.75, 0.875, 0.5, 0.875, 0.5, 0.875, 0.75, 0.625, 0.25, 0.625, 0.25, 0.625, 0.25, 0.625, 0.25, 0.125, 0.75, 0.125, 0.75, 0.125, 0.75, 0.125, 0.75, 0.125, 0.75, 0.125, 0.75, 0.125, 0.75, 0.125, 0.75, 0.125, 0.5, 0.125, 0.5, 0.125, 0.5, 0.125, 0.5, 0.125, 0.5, 0.125, 0.75, 0.125, 0.75, 0.125, 0.5, 0.125, 0.5, 0.125, 0.5, 0.125, 0.5, 0.125, 0.5, 0.625, 0.25, 0.625, 0.25, 0.625, 0.25, 0.625, 0.25, 0.875, 0.5, 0.875, 0.5, 0.875, 0.5, 0.875, 0.5, 0.625, 0.25, 0.625, 0.25, 0.625, 0.25, 0.625, 0.25, 0.625, 0.25, 0.625, 0.25, 0.125, 0.5, 0.125, 0.5, 0.125, 0.5, 0.125, 0.5, 0.125, 0.5, 0.125, 0.5, 0.125, 0.5, 0.125, 0.5, 0.125, 0.5, 0.125, 0.75, 0.125, 0.75, 0.125, 0.5, 0.875, 0.5, 0.875, 0.5, 0.875, 0.5, 0.125, 0.75, 0.125, 0.75, 0.125, 0.75, 0.125, 0.75, 0.875, 0.75, 0.875, 0.5, 0.875, 0.5, 0.875, 0.75, 0.625, 0.25, 0.625, 0.25, 0.625, 0.25, 0.625, 0.25, 0.125, 0.5, 0.125, 0.75, 0.125, 0.75, 0.125, 0.5, 0.875, 0.5, 0.875, 0.5, 0.875, 0.5, 0.875, 0.5, 0.875, 0.5, 0.875, 0.5, 0.875, 0.5, 0.625, 0.25, 0.625, 0.25, 0.625, 0.25, 0.625, 0.25, 0.625, 0.25, 0.625, 0.25, 0.625, 0.25, 0.625, 0.25, 0.125, 0.5, 0.125, 0.5, 0.125, 0.5, 0.125, 0.5, 0.625, 0.25, 0.625, 0.25, 0.625, 0.25, 0.625, 0.25, 0.125, 0.75, 0.125, 0.75, 0.125, 0.75, 0.125, 0.75, 0.875, 0.5, 0.875, 0.5, 0.875, 0.5, 0.875, 0.5, 0.625, 0.25, 0.625, 0.25, 0.625, 0.25, 0.625, 0.25, 0.625, 0.0, 0.375, 0.0, 0.375, 0.0, 0.625, 0.0, 0.125, 0.75, 0.125, 0.75, 0.125, 0.75, 0.125, 0.75, 0.875, 0.5, 0.875, 0.5, 0.875, 0.5, 0.125, 0.5, 0.125, 0.5, 0.125, 0.5, 0.125, 0.5, 0.125, 0.75, 0.125, 0.75, 0.125, 0.75, 0.125, 0.75, 0.875, 0.75, 0.875, 0.5, 0.875, 0.5, 0.875, 0.75, 0.375, 0.25, 0.625, 0.25, 0.625, 0.25, 0.375, 0.25, 0.375, 0.0, 0.625, 0.0, 0.625, 0.25, 0.375, 0.25, 0.625, 0.25, 0.625, 0.0, 0.625, 0.0, 0.625, 0.25, 0.625, 0.25, 0.625, 0.0, 0.625, 0.0, 0.625, 0.25, 0.625, 0.25, 0.625, 0.0, 0.625, 0.0, 0.625, 0.25, 0.625, 0.25, 0.625, 0.0, 0.625, 0.0, 0.625, 0.25, 0.625, 0.25, 0.625, 0.0, 0.625, 0.0, 0.625, 0.25, 0.625, 0.25, 0.625, 0.0, 0.625, 0.0, 0.625, 0.25, 0.625, 0.25, 0.625, 0.0, 0.625, 0.0, 0.625, 0.25, 0.625, 0.25, 0.625, 0.0, 0.625, 0.0, 0.625, 0.25, 0.625, 0.25, 0.625, 0.0, 0.625, 0.0, 0.625, 0.25, 0.625, 0.25, 0.625, 0.0, 0.625, 0.0, 0.625, 0.25, 0.625, 0.25, 0.625, 0.0, 0.625, 0.0, 0.625, 0.25, 0.875, 0.5, 0.875, 0.5, 0.875, 0.5, 0.625, 0.25, 0.625, 0.25, 0.625, 0.25, 0.625, 0.25, 0.875, 0.5, 0.875, 0.5, 0.875, 0.5, 0.875, 0.5, 0.875, 0.5, 0.875, 0.5, 0.875, 0.5, 0.875, 0.5, 0.625, 0.25, 0.625, 0.25, 0.625, 0.25, 0.625, 0.25, 0.625, 0.25, 0.625, 0.25, 0.625, 0.25, 0.625, 0.25, 0.125, 0.75, 0.125, 0.75, 0.125, 0.75, 0.125, 0.75, 0.875, 0.5, 0.875, 0.5, 0.875, 0.5, 0.625, 0.25, 0.625, 0.25, 0.625, 0.25, 0.625, 0.25, 0.875, 0.75, 0.875, 0.5, 0.875, 0.5, 0.875, 0.75, 0.875, 0.5, 0.875, 0.5, 0.875, 0.5, 0.625, 0.25, 0.625, 0.0, 0.625, 0.0, 0.625, 0.25, 0.375, 0.25, 0.625, 0.25, 0.625, 0.5, 0.375, 0.5, 0.625, 0.25, 0.375, 0.25, 0.375, 0.25, 0.625, 0.25, 0.625, 0.25, 0.625, 0.25, 0.625, 0.25, 0.625, 0.25, 0.625, 0.25, 0.375, 0.25, 0.375, 0.25, 0.625, 0.25, 0.625, 0.25, 0.625, 0.25, 0.625, 0.25, 0.625, 0.25, 0.625, 0.25, 0.375, 0.25, 0.375, 0.25, 0.625, 0.25, 0.625, 0.25, 0.625, 0.25, 0.625, 0.25, 0.625, 0.25, 0.625, 0.25, 0.625, 0.25, 0.625, 0.25, 0.625, 0.25, 0.625, 0.25, 0.625, 0.25, 0.625, 0.25, 0.625, 0.25, 0.625, 0.25, 0.625, 0.25, 0.625, 0.25, 0.625, 0.25, 0.625, 0.25, 0.375, 0.25, 0.375, 0.25, 0.625, 0.25, 0.625, 0.25, 0.625, 0.25, 0.625, 0.25, 0.625, 0.25, 0.625, 0.25, 0.625, 0.25, 0.625, 0.25, 0.625, 0.25, 0.625, 0.25, 0.625, 0.25, 0.625, 0.25, 0.625, 0.25, 0.625, 0.25, 0.625, 0.25, 0.625, 0.25, 0.625, 0.25, 0.625, 0.25, 0.625, 0.25, 0.625, 0.25, 0.625, 0.25, 0.625, 0.25, 0.625, 0.25, 0.625, 0.25, 0.625, 0.25, 0.625, 0.25, 0.625, 0.25, 0.625, 0.25, 0.625, 0.25, 0.625, 0.25, 0.625, 0.25, 0.625, 0.25, 0.625, 0.25, 0.625, 0.25, 0.375, 0.25, 0.375, 0.25, 0.625, 0.25, 0.625, 0.25, 0.625, 0.25, 0.625, 0.25, 0.625, 0.25, 0.625, 0.25, 0.625, 0.25, 0.625, 0.25, 0.625, 0.25, 0.625, 0.25, 0.625, 0.25, 0.625, 0.25, 0.625, 0.25, 0.625, 0.25, 0.625, 0.25, 0.625, 0.25, 0.625, 0.25, 0.625, 0.25, 0.375, 0.25, 0.375, 0.25, 0.625, 0.25, 0.625, 0.25, 0.625, 0.25, 0.625, 0.25, 0.625, 0.25, 0.625, 0.25, 0.625, 0.25, 0.625, 0.25, 0.625, 0.25, 0.625, 0.25, 0.625, 0.25, 0.625, 0.25, 0.625, 0.25, 0.625, 0.25, 0.625, 0.25, 0.625, 0.25, 0.625, 0.25, 0.625, 0.25, 0.375, 0.25, 0.375, 0.25, 0.625, 0.25, 0.625, 0.25, 0.625, 0.25, 0.625, 0.25, 0.625, 0.25, 0.625, 0.25, 0.625, 0.25, 0.625, 0.25, 0.625, 0.25, 0.625, 0.25, 0.625, 0.25, 0.625, 0.25, 0.625, 0.25, 0.625, 0.25, 0.625, 0.25, 0.625, 0.25, 0.625, 0.25, 0.625, 0.25, 0.625, 0.25, 0.625, 0.25, 0.625, 0.25, 0.625, 0.25, 0.625, 0.25, 0.625, 0.25, 0.625, 0.25, 0.625, 0.25, 0.625, 0.25, 0.625, 0.25, 0.625, 0.25, 0.625, 0.25, 0.625, 0.25, 0.625, 0.25, 0.625, 0.25, 0.625, 0.25, 0.625, 0.25, 0.625, 0.25, 0.625, 0.25, 0.625, 0.25, 0.625, 0.25, 0.625, 0.25, 0.625, 0.25, 0.625, 0.25, 0.625, 0.25, 0.625, 0.25, 0.625, 0.25, 0.625, 0.25, 0.375, 0.25, 0.375, 0.25, 0.625, 0.25, 0.625, 0.25, 0.625, 0.25, 0.625, 0.25, 0.625, 0.25, 0.625, 0.25, 0.625, 0.25, 0.625, 0.25, 0.625, 0.25, 0.625, 0.25, 0.625, 0.25, 0.625, 0.25, 0.625, 0.25, 0.625, 0.25, 0.625, 0.25, 0.625, 0.25, 0.625, 0.25, 0.625, 0.25, 0.625, 0.25, 0.625, 0.25, 0.625, 0.25, 0.625, 0.25, 0.375, 0.25, 0.375, 0.25, 0.625, 0.25, 0.625, 0.25, 0.625, 0.25, 0.625, 0.25, 0.625, 0.25, 0.625, 0.25, 0.625, 0.25, 0.625, 0.25, 0.625, 0.25, 0.625, 0.25, 0.625, 0.25, 0.625, 0.25, 0.625, 0.25, 0.625, 0.25, 0.625, 0.25, 0.625, 0.25, 0.625, 0.25, 0.625, 0.25, 0.625, 0.25, 0.625, 0.25, 0.625, 0.25, 0.625, 0.25, 0.625, 0.25, 0.625, 0.25, 0.625, 0.25, 0.625, 0.25, 0.375, 0.25, 0.375, 0.25, 0.625, 0.25, 0.625, 0.25, 0.625, 0.25, 0.625, 0.25, 0.625, 0.25, 0.625, 0.25, 0.625, 0.25, 0.625, 0.25, 0.625, 0.25, 0.625, 0.25, 0.625, 0.25, 0.625, 0.25, 0.625, 0.25, 0.625, 0.25, 0.625, 0.25, 0.625, 0.25, 0.625, 0.25, 0.625, 0.25, 0.625, 0.25, 0.625, 0.25, 0.625, 0.25, 0.625, 0.25, 0.625, 0.25, 0.625, 0.25, 0.625, 0.25, 0.625, 0.25, 0.625, 0.25, 0.625, 0.25, 0.625, 0.25, 0.625, 0.25, 0.625, 0.25, 0.625, 0.25, 0.625, 0.25, 0.625, 0.25, 0.625, 0.25, 0.625, 0.25, 0.625, 0.25, 0.625, 0.25, 0.625, 0.25, 0.625, 0.25, 0.625, 0.25, 0.625, 0.25, 0.625, 0.25, 0.625, 0.25, 0.625, 0.25, 0.625, 0.25, 0.625, 0.25, 0.625, 0.25, 0.625, 0.25, 0.625, 0.25, 0.625, 0.25, 0.625, 0.25, 0.625, 0.25, 0.625, 0.25, 0.625, 0.25, 0.625, 0.25, 0.625, 0.25, 0.625, 0.25, 0.625, 0.25, 0.625, 0.25, 0.625, 0.25, 0.625, 0.25, 0.625, 0.25, 0.625, 0.25, 0.625, 0.25, 0.625, 0.25, 0.625, 0.25, 0.625, 0.25, 0.625, 0.25, 0.625, 0.25, 0.625, 0.25, 0.625, 0.25, 0.625, 0.25, 0.625, 0.25, 0.625, 0.25, 0.625, 0.25, 0.625, 0.25, 0.625, 0.25, 0.625, 0.25, 0.625, 0.25, 0.625, 0.25, 0.625, 0.25, 0.625, 0.25, 0.625, 0.25, 0.625, 0.25, 0.625, 0.25, 0.375, 0.25, 0.375, 0.25, 0.625, 0.25, 0.625, 0.25, 0.625, 0.25, 0.625, 0.25, 0.625, 0.25, 0.625, 0.25, 0.625, 0.25, 0.625, 0.25, 0.625, 0.25, 0.625, 0.25, 0.625, 0.25, 0.625, 0.25, 0.625, 0.25, 0.625, 0.25, 0.625, 0.25, 0.625, 0.25, 0.625, 0.25, 0.625, 0.25, 0.625, 0.25, 0.625, 0.25, 0.625, 0.25, 0.625, 0.25, 0.625, 0.25, 0.625, 0.25, 0.625, 0.25, 0.625, 0.25, 0.625, 0.25, 0.625, 0.25, 0.625, 0.25, 0.625, 0.25, 0.375, 0.25, 0.375, 0.25, 0.625, 0.25, 0.625, 0.25, 0.625, 0.25, 0.625, 0.25, 0.625, 0.25, 0.625, 0.25, 0.625, 0.25, 0.625, 0.25, 0.625, 0.25, 0.625, 0.25, 0.625, 0.25, 0.625, 0.25, 0.625, 0.25, 0.625, 0.25, 0.625, 0.25, 0.625, 0.25, 0.625, 0.25, 0.625, 0.25, 0.625, 0.25, 0.625, 0.25, 0.625, 0.25, 0.625, 0.25, 0.625, 0.25, 0.625, 0.25, 0.625, 0.25, 0.625, 0.25, 0.625, 0.25, 0.625, 0.25, 0.625, 0.25, 0.875, 0.5, 0.875, 0.5, 0.875, 0.5, 0.625, 0.25, 0.625, 0.25, 0.625, 0.25, 0.625, 0.25, 0.625, 0.5, 0.625, 0.25, 0.625, 0.25, 0.625, 0.5, 0.625, 0.25, 0.625, 0.25, 0.625, 0.25, 0.625, 0.25, 0.625, 0.25, 0.625, 0.25, 0.625, 0.25, 0.625, 0.25, 0.625, 0.25, 0.625, 0.25, 0.625, 0.25, 0.625, 0.25, 0.875, 0.5, 0.875, 0.5, 0.875, 0.5, 0.625, 0.25, 0.625, 0.25, 0.625, 0.25, 0.625, 0.25, 0.625, 0.25, 0.625, 0.25, 0.625, 0.25, 0.625, 0.25, 0.625, 0.25, 0.625, 0.25, 0.625, 0.25, 0.625, 0.25, 0.625, 0.25, 0.625, 0.25, 0.625, 0.25, 0.625, 0.25, 0.625, 0.25, 0.625, 0.25, 0.625, 0.25, 0.625, 0.25, 0.625, 0.25, 0.625, 0.25, 0.625, 0.25, 0.625, 0.25, 0.625, 0.25, 0.625, 0.25, 0.625, 0.25, 0.625, 0.25, 0.875, 0.5, 0.875, 0.5, 0.875, 0.5, 0.875, 0.5, 0.625, 0.25, 0.625, 0.25, 0.625, 0.25, 0.625, 0.25, 0.625, 0.5, 0.625, 0.5, 0.625, 0.5, 0.625, 0.5, 0.875, 0.5, 0.875, 0.5, 0.875, 0.5, 0.875, 0.5, 0.625, 0.25, 0.625, 0.25, 0.625, 0.25, 0.625, 0.25, 0.625, 0.25, 0.625, 0.25, 0.625, 0.25, 0.625, 0.25, 0.625, 0.25, 0.625, 0.25, 0.625, 0.25, 0.625, 0.25, 0.625, 0.25, 0.625, 0.25, 0.625, 0.25, 0.625, 0.25, 0.875, 0.5, 0.875, 0.5, 0.875, 0.5, 0.875, 0.5, 0.625, 0.25, 0.625, 0.25, 0.625, 0.25, 0.625, 0.25, 0.625, 0.25, 0.625, 0.25, 0.625, 0.25, 0.625, 0.25, 0.625, 0.25, 0.625, 0.25, 0.625, 0.25, 0.625, 0.25, 0.625, 0.25, 0.625, 0.25, 0.625, 0.25, 0.625, 0.25, 0.875, 0.5, 0.875, 0.5, 0.875, 0.5, 0.875, 0.5, 0.875, 0.5, 0.875, 0.5, 0.875, 0.5, 0.875, 0.5, 0.875, 0.5, 0.875, 0.5, 0.875, 0.5, 0.875, 0.5, 0.875, 0.5, 0.625, 0.25, 0.625, 0.25, 0.625, 0.25, 0.625, 0.25, 0.625, 0.25, 0.625, 0.25, 0.625, 0.25, 0.625, 0.25, 0.875, 0.5, 0.625, 0.5, 0.625, 0.5, 0.875, 0.5, 0.875, 0.5, 0.875, 0.5, 0.875, 0.5, 0.875, 0.5, 0.625, 0.25, 0.625, 0.25, 0.625, 0.25, 0.625, 0.25, 0.375, 0.75, 0.625, 0.75, 0.625, 1.0, 0.375, 1.0, 0.375, 1.0, 0.625, 1.0, 0.625, 1.0, 0.375, 1.0, 0.375, 1.0, 0.625, 1.0, 0.625, 1.0, 0.375, 1.0, 0.375, 1.0, 0.625, 1.0, 0.625, 1.0, 0.375, 1.0, 0.375, 1.0, 0.625, 1.0, 0.625, 1.0, 0.375, 1.0, 0.375, 1.0, 0.625, 1.0, 0.625, 1.0, 0.375, 1.0, 0.375, 1.0, 0.625, 1.0, 0.625, 1.0, 0.375, 1.0, 0.875, 0.75, 0.875, 0.75, 0.875, 0.75, 0.625, 1.0, 0.625, 1.0, 0.625, 1.0, 0.625, 1.0, 0.875, 0.75, 0.875, 0.75, 0.875, 0.75, 0.625, 0.0, 0.625, 0.0, 0.625, 0.0, 0.625, 0.0, 0.625, 0.0, 0.625, 0.0, 0.625, 0.0, 0.625, 0.0, 0.875, 0.75, 0.875, 0.75, 0.875, 0.75, 0.875, 0.75, 0.375, 1.0, 0.625, 1.0, 0.625, 1.0, 0.375, 1.0, 0.875, 0.75, 0.875, 0.75, 0.875, 0.75, 0.625, 1.0, 0.625, 1.0, 0.625, 1.0, 0.625, 1.0, 0.375, 1.0, 0.625, 1.0, 0.625, 1.0, 0.375, 1.0, 0.625, 0.75, 0.875, 0.75, 0.875, 0.75, 0.625, 0.75, 0.375, 1.0, 0.625, 1.0, 0.625, 1.0, 0.375, 1.0, 0.625, 0.0, 0.625, 0.0, 0.625, 0.0, 0.625, 0.0, 0.625, 1.0, 0.625, 1.0, 0.625, 1.0, 0.625, 1.0, 0.875, 0.75, 0.875, 0.75, 0.875, 0.75, 0.875, 0.75, 0.875, 0.75, 0.875, 0.75, 0.875, 0.75, 0.875, 0.75, 0.875, 0.75, 0.875, 0.75, 0.875, 0.75, 0.875, 0.75, 0.625, 0.0, 0.625, 0.0, 0.625, 0.0, 0.625, 0.0, 0.625, 1.0, 0.625, 1.0, 0.625, 1.0, 0.625, 1.0, 0.625, 0.0, 0.625, 0.0, 0.625, 0.0, 0.625, 0.0, 0.625, 1.0, 0.625, 1.0, 0.625, 1.0, 0.625, 1.0, 0.625, 1.0, 0.625, 1.0, 0.625, 1.0, 0.625, 1.0, 0.625, 0.0, 0.625, 0.0, 0.625, 0.0, 0.625, 0.0, 0.875, 0.75, 0.875, 0.75, 0.875, 0.75, 0.625, 1.0, 0.625, 1.0, 0.625, 1.0, 0.625, 1.0, 0.875, 0.75, 0.875, 0.75, 0.875, 0.75, 0.625, 0.0, 0.625, 0.0, 0.625, 0.0, 0.625, 0.0, 0.875, 0.75, 0.875, 0.75, 0.875, 0.75, 0.875, 0.75, 0.875, 0.75, 0.875, 0.75, 0.875, 0.75, 0.875, 0.75, 0.625, 0.0, 0.625, 0.0, 0.625, 0.0, 0.625, 0.0, 0.875, 0.75, 0.875, 0.75, 0.875, 0.75, 0.625, 0.0, 0.625, 0.0, 0.625, 0.0, 0.625, 0.0, 0.625, 0.0, 0.625, 0.0, 0.625, 0.0, 0.875, 0.75, 0.875, 0.75, 0.875, 0.75, 0.625, 0.0, 0.625, 0.0, 0.625, 0.0, 0.625, 0.0, 0.625, 1.0, 0.625, 0.75, 0.625, 0.75, 0.625, 1.0, 0.375, 1.0, 0.625, 1.0, 0.625, 1.0, 0.375, 1.0, 0.875, 0.75, 0.875, 0.75, 0.875, 0.75, 0.875, 0.75, 0.875, 0.75, 0.875, 0.75, 0.625, 0.75, 0.625, 0.75, 0.625, 0.75, 0.625, 0.75, 0.875, 0.75, 0.875, 0.75, 0.875, 0.75, 0.875, 0.75, 0.875, 0.75, 0.875, 0.75, 0.875, 0.75, 0.875, 0.75, 0.875, 0.75, 0.875, 0.75, 0.875, 0.75, 0.625, 1.0, 0.625, 1.0, 0.625, 1.0, 0.625, 1.0, 0.375, 1.0, 0.625, 1.0, 0.625, 1.0, 0.375, 1.0, 0.625, 1.0, 0.625, 1.0, 0.625, 1.0, 0.625, 1.0, 0.625, 0.0, 0.625, 0.0, 0.625, 0.0, 0.625, 0.0, 0.875, 0.75, 0.875, 0.75, 0.875, 0.75, 0.875, 0.75, 0.875, 0.75, 0.875, 0.75, 0.875, 0.75, 0.625, 1.0, 0.625, 1.0, 0.625, 1.0, 0.625, 1.0, 0.625, 1.0, 0.625, 1.0, 0.625, 1.0, 0.625, 1.0, 0.375, 1.0, 0.625, 1.0, 0.625, 1.0, 0.375, 1.0, 0.625, 1.0, 0.625, 1.0, 0.625, 1.0, 0.625, 1.0, 0.875, 0.75, 0.875, 0.75, 0.875, 0.75, 0.875, 0.75, 0.875, 0.75, 0.875, 0.75, 0.625, 0.0, 0.625, 0.0, 0.625, 0.0, 0.625, 0.0, 0.875, 0.75, 0.875, 0.75, 0.875, 0.75, 0.875, 0.75, 0.625, 1.0, 0.625, 1.0, 0.625, 1.0, 0.625, 1.0, 0.625, 1.0, 0.625, 1.0, 0.625, 1.0, 0.625, 1.0, 0.625, 1.0, 0.625, 1.0, 0.625, 1.0, 0.625, 1.0, 0.625, 1.0, 0.625, 1.0, 0.625, 1.0, 0.625, 1.0, 0.625, 1.0, 0.625, 1.0, 0.625, 1.0, 0.625, 1.0, 0.625, 1.0, 0.625, 1.0, 0.625, 1.0, 0.625, 1.0, 0.625, 1.0, 0.625, 1.0, 0.625, 1.0, 0.625, 1.0, 0.625, 1.0, 0.625, 1.0, 0.625, 1.0, 0.625, 1.0, 0.625, 1.0, 0.625, 1.0, 0.625, 1.0, 0.625, 1.0, 0.625, 1.0, 0.625, 1.0, 0.625, 1.0, 0.625, 1.0, 0.625, 1.0, 0.625, 1.0, 0.625, 1.0, 0.625, 1.0, 0.625, 1.0, 0.625, 1.0, 0.625, 1.0, 0.625, 1.0, 0.625, 1.0, 0.625, 1.0, 0.625, 1.0, 0.625, 1.0, 0.625, 1.0, 0.625, 1.0, 0.625, 1.0, 0.625, 1.0, 0.625, 1.0, 0.625, 1.0, 0.625, 1.0, 0.625, 1.0, 0.625, 1.0, 0.625, 1.0, 0.625, 1.0, 0.625, 1.0, 0.625, 1.0, 0.625, 1.0, 0.625, 1.0, 0.625, 1.0, 0.625, 1.0, 0.625, 1.0, 0.625, 1.0, 0.625, 1.0, 0.625, 1.0, 0.625, 1.0, 0.625, 1.0, 0.625, 1.0, 0.625, 1.0, 0.625, 1.0, 0.625, 1.0, 0.625, 1.0, 0.625, 1.0, 0.625, 1.0, 0.625, 1.0, 0.625, 1.0, 0.625, 1.0, 0.625, 1.0, 0.625, 1.0, 0.625, 1.0, 0.625, 1.0, 0.625, 1.0, 0.625, 1.0, 0.625, 1.0, 0.625, 1.0, 0.625, 1.0, 0.625, 1.0, 0.625, 1.0, 0.625, 1.0, 0.625, 1.0, 0.625, 1.0, 0.625, 1.0, 0.625, 1.0, 0.625, 1.0, 0.625, 1.0, 0.625, 1.0, 0.625, 1.0, 0.625, 1.0, 0.625, 1.0, 0.625, 1.0, 0.625, 1.0, 0.625, 1.0, 0.625, 1.0, 0.625, 1.0, 0.625, 1.0, 0.625, 1.0, 0.625, 1.0, 0.625, 1.0, 0.625, 1.0, 0.625, 1.0, 0.625, 1.0, 0.625, 1.0, 0.625, 1.0, 0.625, 1.0, 0.625, 1.0, 0.625, 1.0, 0.625, 1.0, 0.625, 1.0, 0.625, 1.0, 0.625, 1.0, 0.625, 1.0, 0.625, 1.0, 0.625, 1.0, 0.625, 1.0, 0.625, 1.0, 0.625, 1.0, 0.625, 1.0, 0.625, 1.0, 0.625, 1.0, 0.625, 1.0, 0.625, 1.0, 0.625, 1.0, 0.625, 1.0, 0.625, 1.0, 0.625, 1.0, 0.625, 1.0, 0.625, 1.0, 0.625, 1.0, 0.625, 1.0, 0.625, 1.0, 0.625, 1.0, 0.625, 1.0, 0.625, 1.0, 0.625, 1.0, 0.625, 1.0, 0.625, 1.0, 0.625, 1.0, 0.625, 1.0, 0.625, 1.0, 0.625, 1.0, 0.625, 1.0, 0.625, 1.0, 0.625, 1.0, 0.625, 1.0, 0.625, 1.0, 0.625, 1.0, 0.625, 1.0, 0.625, 1.0, 0.625, 1.0, 0.625, 1.0, 0.625, 1.0, 0.625, 1.0, 0.625, 1.0, 0.625, 1.0, 0.625, 1.0, 0.625, 1.0, 0.625, 1.0, 0.625, 1.0, 0.625, 1.0, 0.625, 1.0, 0.625, 1.0, 0.625, 1.0, 0.625, 1.0, 0.625, 1.0, 0.625, 1.0, 0.625, 1.0, 0.625, 1.0, 0.625, 1.0, 0.625, 1.0, 0.625, 1.0, 0.625, 1.0, 0.625, 1.0, 0.625, 1.0, 0.625, 1.0, 0.625, 1.0, 0.625, 1.0, 0.625, 1.0, 0.625, 1.0, 0.625, 1.0, 0.625, 1.0, 0.625, 1.0, 0.625, 1.0, 0.625, 1.0, 0.625, 1.0, 0.625, 1.0, 0.625, 1.0, 0.625, 1.0, 0.625, 1.0, 0.625, 1.0, 0.625, 1.0, 0.625, 1.0, 0.625, 1.0, 0.625, 1.0, 0.625, 1.0, 0.625, 1.0, 0.625, 1.0, 0.625, 1.0, 0.625, 1.0, 0.625, 1.0, 0.625, 1.0, 0.625, 1.0, 0.625, 1.0, 0.625, 1.0, 0.625, 1.0, 0.625, 1.0, 0.625, 1.0, 0.625, 1.0, 0.625, 1.0, 0.625, 1.0, 0.625, 1.0, 0.625, 1.0, 0.625, 1.0, 0.625, 1.0, 0.625, 1.0, 0.625, 1.0, 0.625, 1.0, 0.625, 1.0, 0.625, 1.0, 0.625, 1.0, 0.625, 1.0, 0.625, 1.0, 0.625, 1.0, 0.625, 1.0, 0.625, 1.0, 0.625, 1.0, 0.625, 1.0, 0.625, 1.0, 0.625, 1.0, 0.625, 1.0, 0.625, 1.0, 0.625, 1.0, 0.625, 1.0, 0.625, 1.0, 0.625, 1.0, 0.625, 1.0, 0.625, 1.0, 0.625, 1.0, 0.625, 1.0, 0.625, 1.0, 0.625, 1.0, 0.625, 1.0, 0.625, 1.0, 0.625, 1.0, 0.625, 1.0, 0.625, 1.0, 0.625, 1.0, 0.625, 1.0, 0.625, 1.0, 0.625, 1.0, 0.625, 1.0, 0.625, 1.0, 0.625, 1.0, 0.625, 1.0, 0.625, 1.0, 0.625, 1.0, 0.625, 1.0, 0.625, 1.0, 0.625, 1.0, 0.625, 1.0, 0.625, 1.0, 0.625, 1.0, 0.625, 1.0, 0.625, 1.0, 0.625, 1.0, 0.625, 1.0, 0.625, 1.0, 0.625, 1.0, 0.625, 1.0, 0.625, 1.0, 0.625, 1.0, 0.625, 1.0, 0.625, 1.0, 0.625, 1.0, 0.625, 1.0, 0.625, 1.0, 0.625, 1.0, 0.625, 1.0, 0.625, 1.0, 0.625, 1.0, 0.625, 1.0, 0.625, 1.0, 0.625, 1.0, 0.625, 1.0, 0.625, 1.0, 0.625, 1.0, 0.625, 1.0])
me_cube.materials.append(mat_material)
me_cube.use_mirror_vertex_groups = False
me_cube.update()

# ---- objects
ob_cube = bpy.data.objects.new('Cube', me_cube)
ob_light = bpy.data.objects.new('Light', light_light)
ob_camera = bpy.data.objects.new('Camera', cam_camera)

# ---- transforms, parenting, visibility, modifiers, constraints
ob_cube.location = (0.0, 0.0, 0.0)
ob_cube.lock_rotations_4d = False
ob_cube.empty_display_type = 'ARROWS'
ob_cube.lineart.crease_threshold = 0.0
ob_light.location = (4.076, 1.005, 5.904)
ob_light.rotation_euler = (0.6503, 0.05522, 1.866)
ob_light.lock_rotations_4d = False
ob_light.empty_display_type = 'ARROWS'
ob_light.color = (0.0, 0.0, 0.0, 0.0)
ob_light.lineart.crease_threshold = 0.0
ob_camera.location = (7.359, -6.926, 4.958)
ob_camera.rotation_euler = (1.109, 0.0, 0.8149)
ob_camera.lock_rotations_4d = False
ob_camera.empty_display_type = 'ARROWS'
ob_camera.color = (0.0, 0.0, 0.0, 0.0)
ob_camera.display_type = 'WIRE'
ob_camera.lineart.crease_threshold = 0.0

# ---- collection membership
col_collection.objects.link(ob_cube)
col_collection.objects.link(ob_light)
col_collection.objects.link(ob_camera)

# ---- scene / render settings (as saved in the file)
scene.camera = ob_camera
scene.frame_start = 1; scene.frame_end = 250; scene.frame_set(1)
scene.render.engine = 'BLENDER_EEVEE_NEXT'
bpy.context.view_layer.update()
